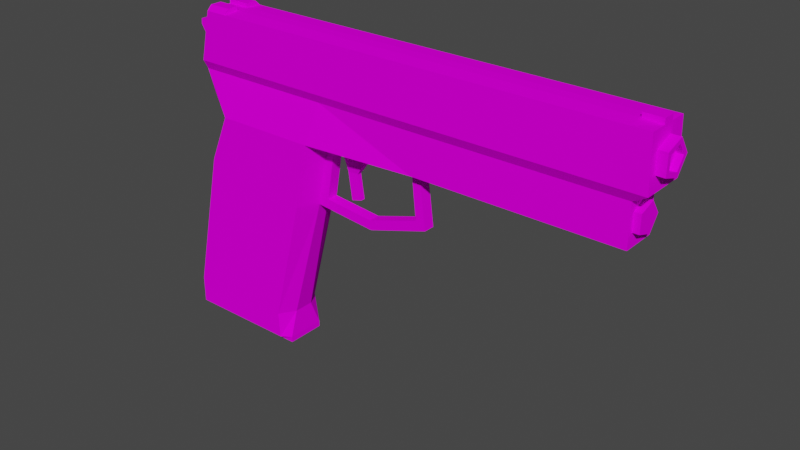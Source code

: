 # Source: pistol_commission.blend  (saved by Blender 2.93.20; exported with 4.5.12 LTS)
import bpy
from mathutils import Matrix  # noqa: F401  (used for matrix-valued properties, if any)

bpy.ops.wm.read_factory_settings(use_empty=True)
scene = bpy.context.scene
scene.name = 'Scene'

# ---- collections
col_collection = bpy.data.collections.new('Collection'); scene.collection.children.link(col_collection)

# ---- images (referenced by path relative to the original .blend; pixels are not part of the script)
import os
ASSET_DIR = os.environ.get("B2B_ASSET_DIR", "")  # directory of the original .blend (textures are referenced by path, not embedded)
HERE = os.path.dirname(os.path.abspath(__file__))  # packed textures are extracted next to this script under _unpacked/

def load_image(name, relpath, width, height, colorspace="sRGB"):
    """Load a texture the original file referenced (path relative to the .blend, or extracted next to this script)."""
    p = next((c for c in (os.path.join(HERE, relpath), os.path.join(ASSET_DIR, relpath)) if relpath and os.path.exists(c)), "")
    if p:
        img = bpy.data.images.load(p, check_existing=True)
        img.name = name
    else:  # same state as the original file: an image datablock whose file is absent (Cycles renders it pink)
        img = bpy.data.images.new(name, width, height)
        img.source = "FILE"
        img.filepath = "//" + (relpath or name)
    img.colorspace_settings.name = colorspace
    return img
img_guitar_and_gunb_texture_jpg = load_image('guitar and gunb texture.jpg', 'guitar and gunb texture.jpg', 1024, 1024, 'sRGB')

# ---- materials (node trees are filled in below, after node groups)
mat_material_001 = bpy.data.materials.new('Material.001')
mat_material_001.use_transparent_shadow = False

# ---- material node trees
mat_material_001.use_nodes = True; mat_material_001.node_tree.nodes.clear()
_N = mat_material_001.node_tree.nodes; _L = mat_material_001.node_tree.links
n0 = _N.new('ShaderNodeBsdfPrincipled'); n0.name = 'Principled BSDF'; n0.location = (10, 300)
n0.distribution = 'GGX'
n0.subsurface_method = 'BURLEY'
n0.inputs[2].default_value = 1.0
n0.inputs[3].default_value = 1.45
n0.inputs[13].default_value = 0.0
n0.inputs[27].default_value = (0.0, 0.0, 0.0, 1.0)
n0.inputs[28].default_value = 1.0
n1 = _N.new('ShaderNodeOutputMaterial'); n1.name = 'Material Output'; n1.location = (300, 300)
n2 = _N.new('ShaderNodeTexImage'); n2.name = 'Image Texture'; n2.location = (-280, 280)
n2.image = img_guitar_and_gunb_texture_jpg
n2.interpolation = 'Closest'
_L.new(n0.outputs[0], n1.inputs[0])
_L.new(n2.outputs[0], n0.inputs[0])
n1.is_active_output = True

# ---- world
world_world = bpy.data.worlds.new('World'); scene.world = world_world
world_world.use_nodes = True; world_world.node_tree.nodes.clear()
_N = world_world.node_tree.nodes; _L = world_world.node_tree.links
n0 = _N.new('ShaderNodeOutputWorld'); n0.name = 'World Output'; n0.location = (300, 300)
n1 = _N.new('ShaderNodeBackground'); n1.name = 'Background'; n1.location = (10, 300)
n1.inputs[0].default_value = (0.05088, 0.05088, 0.05088, 1.0)
_L.new(n1.outputs[0], n0.inputs[0])
n0.is_active_output = True
world_world.color = (0.05088, 0.05088, 0.05088)
world_world.use_sun_shadow = False
world_world.sun_shadow_jitter_overblur = 0.0

# ---- meshes
me_cube_001 = bpy.data.meshes.new('Cube.001')
me_cube_001.from_pydata([(-0.1056, -0.008733, 0.004144), (-0.1039, -0.0113, 0.04577), (-0.1056, 0.008861, 0.004144), (-0.1039, 0.01143, 0.04577), (0.1218, -0.008733, -0.004909), (0.1284, -0.0113, 0.04577), (0.1218, 0.008861, -0.004909), (0.1284, 0.01143, 0.04577), (-0.09488, 0.01347, -0.004909), (-0.09243, 0.01143, 0.04577), (-0.09488, -0.01334, -0.004909), (-0.09243, -0.0113, 0.04577), (-0.03652, 0.01143, 0.04577), (-0.04158, -0.01334, -0.004909), (-0.04158, 0.01347, -0.004909), (-0.03652, -0.0113, 0.04577), (-0.0648, 0.01347, -0.1175), (-0.122, 0.01347, -0.1175), (-0.122, -0.01334, -0.1175), (-0.0648, -0.01334, -0.1175), (-0.04865, 0.01347, -0.03919), (-0.1055, 0.01347, -0.02935), (-0.1055, -0.01334, -0.02935), (-0.04865, -0.01334, -0.03919), (-0.06556, 0.01347, -0.1043), (-0.122, -0.01334, -0.1035), (-0.122, 0.01347, -0.1035), (-0.06556, -0.01334, -0.1043), (-0.1098, -0.0113, 0.02043), (-0.1098, 0.01143, 0.02043), (0.1292, 0.01143, 0.02043), (0.1292, -0.0113, 0.02043), (-0.09834, -0.0113, 0.02043), (-0.09834, 0.01143, 0.02043), (-0.03652, -0.0113, 0.02043), (-0.03652, 0.01143, 0.02043), (-0.1098, 0.008861, 0.01568), (0.1218, 0.008861, 0.01568), (0.1218, -0.008733, 0.01568), (-0.09834, -0.008733, 0.01568), (-0.09834, 0.008861, 0.01568), (-0.03652, -0.008733, 0.01568), (-0.03652, 0.008861, 0.01568), (-0.1098, -0.008733, 0.01568), (0.119, 0.01143, 0.04577), (0.1154, -0.008733, -0.004909), (0.1154, 0.008861, -0.004909), (0.119, -0.0113, 0.04577), (0.1198, -0.0113, 0.02043), (0.1198, 0.01143, 0.02043), (0.1154, 0.008861, 0.01568), (0.1154, -0.008733, 0.01568), (0.01715, 0.008861, -0.004909), (0.01715, -0.0113, 0.04577), (0.01715, -0.0113, 0.02043), (0.01715, -0.008733, 0.01568), (0.01715, 0.01143, 0.04577), (0.01715, -0.008733, -0.004909), (0.01715, 0.01143, 0.02043), (0.01715, 0.008861, 0.01568), (-0.1082, 0.002996, 0.004144), (-0.1082, -0.002868, 0.004144), (-0.1039, -0.002868, 0.04626), (-0.1039, 0.002996, 0.04626), (0.1218, -0.002868, -0.004909), (0.1218, 0.002996, -0.004909), (0.1284, 0.002996, 0.04577), (0.1284, -0.002868, 0.04577), (-0.09243, 0.002996, 0.04626), (-0.09243, -0.002868, 0.04626), (-0.09834, 0.002996, -0.004909), (-0.09834, -0.002868, -0.004909), (-0.03652, 0.002996, 0.04626), (-0.03652, -0.002868, 0.04626), (-0.03257, 0.002996, -0.004909), (-0.03257, -0.002868, -0.004909), (-0.1255, 0.01021, -0.1175), (-0.1255, -0.01008, -0.1175), (-0.05975, 0.01021, -0.1175), (-0.05975, -0.01008, -0.1175), (-0.03776, -0.002868, -0.0349), (-0.03776, 0.002996, -0.0349), (-0.109, 0.002996, -0.02935), (-0.109, -0.002868, -0.02935), (-0.06051, -0.005175, -0.1043), (-0.06051, 0.005303, -0.1043), (-0.1255, 0.002996, -0.1035), (-0.1255, -0.002868, -0.1035), (0.1292, 0.002996, 0.02043), (0.1292, -0.002868, 0.02043), (-0.1098, -0.002868, 0.02043), (-0.1098, 0.002996, 0.02043), (-0.1098, -0.002868, 0.01568), (-0.1098, 0.002996, 0.01568), (0.1218, 0.002996, 0.01568), (0.1218, -0.002868, 0.01568), (0.119, 0.002996, 0.04626), (0.119, -0.002868, 0.04626), (0.1154, 0.002996, -0.004909), (0.1154, -0.002868, -0.004909), (0.01288, 0.002996, -0.004909), (0.01288, -0.002868, -0.004909), (0.01715, 0.002996, 0.04626), (0.01715, -0.002868, 0.04626), (-0.1039, 0.008861, 0.04829), (-0.1039, 0.002996, 0.04829), (-0.01165, -0.002868, -0.03751), (-0.01165, 0.002996, -0.03751), (0.01536, 0.002996, -0.02915), (0.01536, -0.002868, -0.02915), (-0.09243, -0.008733, 0.04829), (-0.1039, -0.008733, 0.04829), (-0.09243, 0.008861, 0.04829), (-0.09243, -0.002868, 0.04829), (-0.1039, -0.002868, 0.04829), (-0.09243, 0.002996, 0.04829), (0.1284, 0.002996, 0.04845), (0.1284, -0.002868, 0.04845), (0.119, 0.002996, 0.04845), (0.119, -0.002868, 0.04845), (-0.1255, 0.01021, -0.1205), (-0.1255, -0.01008, -0.1205), (-0.05975, 0.01021, -0.1205), (-0.05975, -0.01008, -0.1205), (-0.0436, -0.002868, -0.03919), (-0.01116, -0.002868, -0.04244), (0.01715, 0.002996, -0.004909), (-0.03652, 0.002996, -0.004909), (0.01715, -0.002868, -0.004909), (-0.03652, -0.002868, -0.004909), (-0.0436, 0.002996, -0.03919), (-0.01116, 0.002996, -0.04244), (0.02069, -0.002868, -0.03257), (0.02069, 0.002996, -0.03257), (-0.01311, 0.002996, -0.007076), (-0.0281, 0.002996, -0.007076), (-0.01311, -0.002868, -0.007076), (-0.0281, -0.002868, -0.007076), (-0.0203, 0.001195, -0.0176), (-0.02608, 0.001195, -0.0176), (-0.0203, -0.001067, -0.0176), (-0.02608, -0.001067, -0.0176), (-0.01842, 0.001195, -0.03021), (-0.024, 0.001195, -0.0317), (-0.01842, -0.001067, -0.03021), (-0.024, -0.001067, -0.0317), (-0.1104, -0.002899, 0.03948), (-0.1104, 0.002965, 0.03948), (-0.1189, 0.003073, 0.03478), (-0.1189, -0.002791, 0.03478), (-0.1186, -0.002822, 0.0375), (-0.1186, 0.003042, 0.0375), (0.0903, 0.007069, 0.006319), (0.1251, 0.007069, 0.006319), (0.0903, 0.001956, -0.0007176), (0.1251, 0.001956, -0.0007176), (0.0903, -0.006316, 0.00197), (0.1251, -0.006316, 0.00197), (0.0903, -0.006316, 0.01067), (0.1251, -0.006316, 0.01067), (0.0903, 0.001956, 0.01336), (0.1251, 0.001956, 0.01336), (0.0903, 0.008212, 0.03283), (0.1332, 0.005514, 0.03283), (0.0903, 0.002309, 0.0247), (0.1332, 0.001476, 0.02727), (0.0903, -0.007241, 0.02781), (0.1332, -0.005059, 0.02939), (0.0903, -0.007241, 0.03785), (0.1332, -0.005059, 0.03626), (0.0903, 0.002309, 0.04095), (0.1332, 0.001476, 0.03839), (0.1332, 0.002309, 0.0247), (0.1332, 0.008212, 0.03283), (0.1332, -0.007241, 0.02781), (0.1332, -0.007241, 0.03785), (0.1332, 0.002309, 0.04095), (0.1299, 0.001476, 0.02727), (0.1299, 0.005514, 0.03283), (0.1299, -0.005059, 0.02939), (0.1299, -0.005059, 0.03626), (0.1299, 0.001476, 0.03839)], [], [(91, 63, 3, 29), (49, 44, 7, 30), (89, 67, 5, 31), (32, 11, 1, 28), (99, 64, 4, 45), (68, 9, 112, 115), (73, 69, 11, 15), (61, 71, 10, 0), (34, 15, 11, 32), (29, 3, 9, 33), (54, 53, 15, 34), (103, 73, 15, 53), (26, 24, 16, 17), (33, 9, 12, 35), (77, 79, 19, 18), (27, 25, 18, 19), (86, 26, 17, 76), (84, 27, 19, 79), (129, 13, 23, 124), (70, 8, 21, 82), (13, 10, 22, 23), (8, 14, 20, 21), (124, 23, 27, 84), (82, 21, 26, 86), (23, 22, 25, 27), (21, 20, 24, 26), (40, 33, 35, 42), (55, 54, 34, 41), (36, 29, 33, 40), (41, 34, 32, 39), (39, 32, 28, 43), (95, 89, 31, 38), (50, 49, 30, 37), (93, 91, 29, 36), (60, 93, 36, 2), (46, 50, 37, 6), (64, 95, 38, 4), (10, 39, 43, 0), (13, 41, 39, 10), (2, 36, 40, 8), (57, 55, 41, 13), (8, 40, 42, 14), (4, 38, 51, 45), (52, 59, 50, 46), (59, 58, 49, 50), (38, 31, 48, 51), (67, 97, 47, 5), (31, 5, 47, 48), (128, 99, 45, 57), (58, 56, 44, 49), (35, 12, 56, 58), (129, 128, 57, 13), (42, 35, 58, 59), (14, 42, 59, 52), (45, 51, 55, 57), (51, 48, 54, 55), (97, 103, 53, 47), (48, 47, 53, 54), (44, 56, 102, 96), (96, 102, 103, 97), (14, 52, 126, 127), (124, 130, 131, 125), (52, 46, 98, 126), (126, 98, 99, 128), (7, 44, 96, 66), (66, 96, 118, 116), (6, 37, 94, 65), (65, 94, 95, 64), (0, 43, 92, 61), (61, 92, 93, 60), (43, 28, 90, 92), (92, 90, 91, 93), (37, 30, 88, 94), (94, 88, 89, 95), (22, 83, 87, 25), (83, 82, 86, 87), (20, 130, 85, 24), (130, 124, 84, 85), (10, 71, 83, 22), (71, 70, 82, 83), (14, 127, 130, 20), (24, 85, 78, 16), (85, 84, 79, 78), (25, 87, 77, 18), (87, 86, 76, 77), (17, 16, 78, 76), (79, 77, 121, 123), (56, 12, 72, 102), (102, 72, 73, 103), (2, 8, 70, 60), (60, 70, 71, 61), (12, 9, 68, 72), (72, 68, 69, 73), (11, 69, 113, 110), (68, 63, 62, 69), (46, 6, 65, 98), (98, 65, 64, 99), (30, 7, 66, 88), (88, 66, 67, 89), (28, 1, 62, 90), (149, 150, 151, 148), (113, 114, 111, 110), (133, 132, 125, 131), (126, 128, 132, 133), (112, 104, 105, 115), (69, 62, 114, 113), (62, 1, 111, 114), (3, 63, 105, 104), (9, 3, 104, 112), (1, 11, 110, 111), (63, 68, 115, 105), (116, 118, 119, 117), (96, 97, 119, 118), (67, 66, 116, 117), (97, 67, 117, 119), (120, 122, 123, 121), (78, 79, 123, 122), (77, 76, 120, 121), (76, 78, 122, 120), (106, 80, 124, 125), (100, 74, 127, 126), (75, 101, 128, 129), (74, 81, 130, 127), (80, 75, 129, 124), (81, 107, 131, 130), (101, 109, 132, 128), (108, 100, 126, 133), (107, 108, 133, 131), (109, 106, 125, 132), (107, 106, 109, 108), (81, 74, 75, 80), (106, 107, 81, 80), (74, 100, 134, 135), (101, 100, 108, 109), (137, 135, 139, 141), (101, 75, 137, 136), (100, 101, 136, 134), (75, 74, 135, 137), (138, 140, 144, 142), (135, 134, 138, 139), (134, 136, 140, 138), (136, 137, 141, 140), (143, 142, 144, 145), (140, 141, 145, 144), (141, 139, 143, 145), (139, 138, 142, 143), (146, 147, 151, 150), (90, 62, 146), (62, 63, 147, 146), (63, 91, 147), (91, 90, 149, 148), (147, 91, 148, 151), (90, 146, 150, 149), (152, 153, 155, 154), (154, 155, 157, 156), (156, 157, 159, 158), (155, 153, 161, 159, 157), (158, 159, 161, 160), (160, 161, 153, 152), (162, 173, 172, 164), (164, 172, 174, 166), (166, 174, 175, 168), (163, 171, 181, 178), (168, 175, 176, 170), (170, 176, 173, 162), (163, 165, 172, 173), (165, 167, 174, 172), (167, 169, 175, 174), (169, 171, 176, 175), (171, 163, 173, 176), (177, 178, 181, 180, 179), (169, 167, 179, 180), (165, 163, 178, 177), (171, 169, 180, 181), (167, 165, 177, 179)])
_uv = me_cube_001.uv_layers.new(name='UVMap')
_uv.uv.foreach_set('vector', [0.5879, 0.9296, 0.5879, 0.8902, 0.5749, 0.8902, 0.5749, 0.9296, 0.5006, 0.9106, 0.503, 0.9511, 0.4878, 0.9515, 0.4855, 0.911, 0.5657, 0.9205, 0.5887, 0.9205, 0.5887, 0.9282, 0.5657, 0.9282, 0.8493, 0.9, 0.841, 0.9406, 0.8593, 0.9401, 0.8676, 0.8994, 0.5108, 0.9302, 0.5011, 0.9305, 0.5013, 0.9369, 0.511, 0.9367, 0.4771, 0.9368, 0.4771, 0.9238, 0.481, 0.9278, 0.481, 0.9368, 0.6018, 0.9211, 0.5636, 0.9211, 0.5636, 0.9128, 0.6018, 0.9128, 0.6885, 0.9034, 0.7023, 0.9034, 0.7075, 0.9195, 0.6924, 0.9124, 0.7505, 0.9027, 0.7516, 0.9431, 0.841, 0.9406, 0.8493, 0.9, 0.8675, 0.9004, 0.8592, 0.9411, 0.8409, 0.9417, 0.8492, 0.9009, 0.6647, 0.9051, 0.6658, 0.9455, 0.7516, 0.9431, 0.7505, 0.9027, 0.6385, 0.9211, 0.6018, 0.9211, 0.6018, 0.9128, 0.6385, 0.9128, 0.8816, 0.7016, 0.7913, 0.7029, 0.7895, 0.6819, 0.881, 0.6794, 0.8492, 0.9009, 0.8409, 0.9417, 0.7515, 0.9442, 0.7504, 0.9037, 0.5623, 0.9194, 0.6627, 0.9194, 0.655, 0.9244, 0.5676, 0.9244, 0.7913, 0.7028, 0.8816, 0.7016, 0.881, 0.6794, 0.7895, 0.6819, 0.4142, 0.1815, 0.4236, 0.1838, 0.4264, 0.1712, 0.4235, 0.1704, 0.4172, 0.1934, 0.4111, 0.1933, 0.4111, 0.1834, 0.4135, 0.1836, 0.4189, 0.2687, 0.4111, 0.2685, 0.4111, 0.2426, 0.4189, 0.2428, 0.3946, 0.2721, 0.404, 0.2744, 0.4089, 0.2517, 0.3995, 0.2494, 0.7574, 0.8624, 0.8462, 0.8538, 0.8452, 0.8161, 0.7672, 0.8074, 0.8461, 0.8531, 0.7574, 0.8628, 0.7672, 0.8066, 0.8452, 0.8154, 0.4189, 0.2428, 0.4111, 0.2426, 0.4111, 0.1933, 0.4172, 0.1934, 0.3995, 0.2494, 0.4089, 0.2517, 0.4236, 0.1838, 0.4142, 0.1815, 0.7672, 0.8074, 0.8452, 0.8161, 0.8816, 0.7016, 0.7913, 0.7028, 0.8452, 0.8154, 0.7672, 0.8066, 0.7913, 0.7017, 0.8816, 0.7004, 0.849, 0.8933, 0.8492, 0.9009, 0.7504, 0.9037, 0.7502, 0.8961, 0.6645, 0.8972, 0.6647, 0.9051, 0.7505, 0.9027, 0.7503, 0.8948, 0.8673, 0.8928, 0.8675, 0.9004, 0.8492, 0.9009, 0.849, 0.8933, 0.7503, 0.8948, 0.7505, 0.9027, 0.8493, 0.9, 0.8491, 0.8921, 0.8491, 0.8921, 0.8493, 0.9, 0.8676, 0.8994, 0.8674, 0.8916, 0.7097, 0.9151, 0.7218, 0.9151, 0.7218, 0.9281, 0.7097, 0.9241, 0.5073, 0.9029, 0.5006, 0.9106, 0.4855, 0.911, 0.4972, 0.9032, 0.5879, 0.9256, 0.5879, 0.9184, 0.5749, 0.9184, 0.5789, 0.9256, 0.6047, 0.8784, 0.6047, 0.8958, 0.5957, 0.8958, 0.5957, 0.8786, 0.5064, 0.8804, 0.5074, 0.9017, 0.4973, 0.902, 0.4963, 0.8807, 0.5771, 0.8976, 0.5771, 0.9292, 0.5681, 0.9292, 0.5681, 0.8976, 0.8462, 0.8538, 0.8491, 0.8921, 0.8674, 0.8916, 0.8638, 0.8672, 0.7574, 0.8624, 0.7503, 0.8948, 0.8491, 0.8921, 0.8462, 0.8538, 0.8637, 0.8684, 0.8673, 0.8928, 0.849, 0.8933, 0.8461, 0.8543, 0.6635, 0.8649, 0.6645, 0.8972, 0.7503, 0.8948, 0.7574, 0.8624, 0.8461, 0.8531, 0.8491, 0.8922, 0.7503, 0.8949, 0.7574, 0.8628, 0.4963, 0.8779, 0.4973, 0.9019, 0.5074, 0.9016, 0.5064, 0.8776, 0.6635, 0.8688, 0.6645, 0.8973, 0.5074, 0.9017, 0.5064, 0.8804, 0.6644, 0.8985, 0.6646, 0.906, 0.5006, 0.9106, 0.5073, 0.9029, 0.4973, 0.9019, 0.4855, 0.9101, 0.5007, 0.9097, 0.5074, 0.9016, 0.7146, 0.9211, 0.7081, 0.9211, 0.7081, 0.9128, 0.7146, 0.9128, 0.4855, 0.9101, 0.4879, 0.9505, 0.5031, 0.95, 0.5007, 0.9097, 0.6608, 0.9264, 0.5108, 0.9302, 0.511, 0.9367, 0.661, 0.9329, 0.6646, 0.906, 0.6657, 0.9465, 0.503, 0.9511, 0.5006, 0.9106, 0.7504, 0.9037, 0.7515, 0.9442, 0.6657, 0.9465, 0.6646, 0.906, 0.7428, 0.9243, 0.6608, 0.9264, 0.661, 0.9329, 0.7508, 0.9357, 0.7502, 0.8961, 0.7504, 0.9037, 0.6646, 0.906, 0.6644, 0.8985, 0.7574, 0.8628, 0.7503, 0.8949, 0.6645, 0.8973, 0.6635, 0.8688, 0.5064, 0.8776, 0.5074, 0.9016, 0.6645, 0.8972, 0.6635, 0.8649, 0.5074, 0.9016, 0.5007, 0.9097, 0.6647, 0.9051, 0.6645, 0.8972, 0.7081, 0.9211, 0.6385, 0.9211, 0.6385, 0.9128, 0.7081, 0.9128, 0.5007, 0.9097, 0.5031, 0.95, 0.6658, 0.9455, 0.6647, 0.9051, 0.7081, 0.9352, 0.6385, 0.9352, 0.6385, 0.9269, 0.7081, 0.9269, 0.7081, 0.9269, 0.6385, 0.9269, 0.6385, 0.9211, 0.7081, 0.9211, 0.75, 0.9061, 0.6605, 0.9135, 0.6607, 0.9199, 0.7426, 0.9179, 0.4674, 0.9056, 0.4674, 0.9001, 0.4974, 0.9001, 0.4974, 0.9056, 0.6605, 0.9135, 0.5105, 0.9173, 0.5106, 0.9237, 0.6607, 0.9199, 0.6607, 0.9199, 0.5106, 0.9237, 0.5108, 0.9302, 0.6608, 0.9264, 0.7146, 0.9352, 0.7081, 0.9352, 0.7081, 0.9269, 0.7146, 0.9269, 0.6924, 0.9189, 0.6924, 0.9044, 0.6965, 0.9044, 0.6965, 0.9189, 0.5951, 0.8976, 0.5951, 0.9292, 0.5861, 0.9292, 0.5861, 0.8976, 0.4848, 0.8996, 0.504, 0.8996, 0.504, 0.9051, 0.4848, 0.9051, 0.6227, 0.8786, 0.6227, 0.8958, 0.6137, 0.8958, 0.6137, 0.8784, 0.6207, 0.905, 0.6207, 0.8906, 0.628, 0.8906, 0.628, 0.905, 0.6058, 0.9256, 0.6098, 0.9184, 0.5968, 0.9184, 0.5968, 0.9256, 0.5968, 0.9256, 0.5968, 0.9184, 0.5879, 0.9184, 0.5879, 0.9256, 0.7097, 0.8971, 0.7218, 0.8932, 0.7218, 0.9061, 0.7097, 0.9061, 0.4873, 0.8933, 0.4873, 0.8859, 0.4928, 0.8859, 0.4928, 0.8933, 0.4089, 0.2517, 0.3995, 0.2494, 0.4142, 0.1815, 0.4236, 0.1838, 0.6947, 0.9191, 0.6947, 0.928, 0.5795, 0.928, 0.5795, 0.9191, 0.4312, 0.2426, 0.4233, 0.2428, 0.425, 0.1934, 0.4312, 0.1933, 0.6941, 0.9122, 0.6941, 0.9212, 0.5931, 0.9247, 0.5931, 0.9086, 0.404, 0.2744, 0.3946, 0.2721, 0.3995, 0.2494, 0.4089, 0.2517, 0.7333, 0.9191, 0.7333, 0.928, 0.6947, 0.928, 0.6947, 0.9191, 0.4312, 0.2685, 0.4233, 0.2687, 0.4233, 0.2428, 0.4312, 0.2426, 0.4312, 0.1933, 0.425, 0.1934, 0.4287, 0.1836, 0.4312, 0.1834, 0.5931, 0.9086, 0.5931, 0.9247, 0.573, 0.9322, 0.573, 0.9011, 0.4236, 0.1838, 0.4142, 0.1815, 0.4235, 0.1704, 0.4264, 0.1712, 0.5795, 0.9191, 0.5795, 0.928, 0.5582, 0.9391, 0.5582, 0.908, 0.6574, 0.9194, 0.57, 0.9194, 0.5623, 0.9144, 0.6627, 0.9144, 0.5718, 0.9247, 0.6726, 0.9265, 0.6726, 0.9311, 0.5717, 0.9294, 0.6385, 0.9352, 0.6018, 0.9352, 0.6018, 0.9269, 0.6385, 0.9269, 0.6385, 0.9269, 0.6018, 0.9269, 0.6018, 0.9211, 0.6385, 0.9211, 0.6924, 0.8854, 0.7075, 0.8784, 0.7023, 0.8944, 0.6885, 0.8944, 0.628, 0.905, 0.628, 0.9215, 0.6207, 0.9215, 0.6207, 0.905, 0.6018, 0.9352, 0.5636, 0.9352, 0.5636, 0.9269, 0.6018, 0.9269, 0.6018, 0.9269, 0.5636, 0.9269, 0.5636, 0.9211, 0.6018, 0.9211, 0.4771, 0.9238, 0.4771, 0.9368, 0.4733, 0.9368, 0.4733, 0.9278, 0.5636, 0.9269, 0.5558, 0.9269, 0.5558, 0.9211, 0.5636, 0.9211, 0.5105, 0.9173, 0.5008, 0.9175, 0.501, 0.924, 0.5106, 0.9237, 0.5106, 0.9237, 0.501, 0.924, 0.5011, 0.9305, 0.5108, 0.9302, 0.5657, 0.9076, 0.5887, 0.9076, 0.5887, 0.9152, 0.5657, 0.9152, 0.4842, 0.8969, 0.5079, 0.8969, 0.5079, 0.9024, 0.4842, 0.9024, 0.6098, 0.9296, 0.6098, 0.8902, 0.5968, 0.8902, 0.5968, 0.9296, 0.5968, 0.9296, 0.5968, 0.8902, 0.5879, 0.8902, 0.5879, 0.9296, 0.5167, 0.9391, 0.5167, 0.9216, 0.5257, 0.9216, 0.5257, 0.9391, 0.528, 0.9001, 0.528, 0.9056, 0.4974, 0.9056, 0.4974, 0.9001, 0.5051, 0.8933, 0.5051, 0.8988, 0.4794, 0.8988, 0.4794, 0.8933, 0.4919, 0.94, 0.4919, 0.9224, 0.5009, 0.9224, 0.5009, 0.94, 0.515, 0.9381, 0.515, 0.9205, 0.5189, 0.9205, 0.5189, 0.9381, 0.5212, 0.9228, 0.5341, 0.9228, 0.5302, 0.9267, 0.5212, 0.9267, 0.4992, 0.9228, 0.5122, 0.9228, 0.5122, 0.9267, 0.5032, 0.9267, 0.488, 0.9399, 0.488, 0.9224, 0.4919, 0.9224, 0.4919, 0.94, 0.5296, 0.9215, 0.5296, 0.9391, 0.5257, 0.9391, 0.5257, 0.9216, 0.5191, 0.9388, 0.5191, 0.9212, 0.523, 0.9212, 0.523, 0.9388, 0.7109, 0.9189, 0.7109, 0.9044, 0.7199, 0.9044, 0.7199, 0.9189, 0.6463, 0.9183, 0.6463, 0.9273, 0.6422, 0.9273, 0.6422, 0.9183, 0.5974, 0.9256, 0.6064, 0.9256, 0.6064, 0.9297, 0.5974, 0.9297, 0.6965, 0.9189, 0.6965, 0.9044, 0.7006, 0.9044, 0.7006, 0.9189, 0.4623, 0.9178, 0.5298, 0.9178, 0.5298, 0.9387, 0.4623, 0.9387, 0.6137, 0.9199, 0.5826, 0.9199, 0.5826, 0.9152, 0.6137, 0.9152, 0.6223, 0.9156, 0.5912, 0.9156, 0.5912, 0.911, 0.6223, 0.911, 0.5717, 0.9294, 0.6726, 0.9311, 0.6725, 0.9358, 0.5717, 0.934, 0.505, 0.9276, 0.5057, 0.9341, 0.5046, 0.9355, 0.5038, 0.9275, 0.4879, 0.9318, 0.4879, 0.9206, 0.4879, 0.9197, 0.4879, 0.9329, 0.5131, 0.9328, 0.5131, 0.9216, 0.5131, 0.9205, 0.5131, 0.9338, 0.5038, 0.9224, 0.4964, 0.9211, 0.4954, 0.9196, 0.5038, 0.9214, 0.5057, 0.9341, 0.5131, 0.9328, 0.5131, 0.9338, 0.5046, 0.9355, 0.4964, 0.9211, 0.4958, 0.9275, 0.4946, 0.9277, 0.4954, 0.9196, 0.5131, 0.9216, 0.5071, 0.921, 0.5062, 0.9196, 0.5131, 0.9205, 0.4978, 0.9342, 0.5038, 0.9336, 0.5038, 0.9346, 0.497, 0.9355, 0.4958, 0.9275, 0.4978, 0.9342, 0.497, 0.9355, 0.4946, 0.9277, 0.5071, 0.921, 0.505, 0.9276, 0.5038, 0.9275, 0.5062, 0.9196, 0.5004, 0.8953, 0.5004, 0.8898, 0.5257, 0.8898, 0.5257, 0.8953, 0.4906, 0.8916, 0.5188, 0.8916, 0.5188, 0.8971, 0.4906, 0.8971, 0.5004, 0.8898, 0.5004, 0.8953, 0.4759, 0.8953, 0.4759, 0.8898, 0.6536, 0.8979, 0.5839, 0.8966, 0.6236, 0.9007, 0.6466, 0.9011, 0.5093, 0.892, 0.5093, 0.8975, 0.4868, 0.8975, 0.4868, 0.892, 0.5079, 0.8869, 0.5079, 0.8924, 0.4982, 0.8907, 0.4982, 0.8886, 0.5839, 0.8966, 0.6536, 0.8979, 0.6466, 0.9011, 0.6236, 0.9006, 0.5112, 0.8975, 0.5112, 0.903, 0.4868, 0.903, 0.4868, 0.8975, 0.5017, 0.8942, 0.5072, 0.8942, 0.5072, 0.8982, 0.5017, 0.8982, 0.4969, 0.8941, 0.4969, 0.8962, 0.4852, 0.8962, 0.4852, 0.8941, 0.6466, 0.9011, 0.6236, 0.9007, 0.6344, 0.917, 0.6433, 0.9171, 0.507, 0.8924, 0.507, 0.8979, 0.4969, 0.8962, 0.4969, 0.8941, 0.6236, 0.9006, 0.6466, 0.9011, 0.6433, 0.9173, 0.6344, 0.9172, 0.5017, 0.8972, 0.5071, 0.8972, 0.5071, 0.8993, 0.5017, 0.8993, 0.6344, 0.9172, 0.6433, 0.9173, 0.6397, 0.9388, 0.6312, 0.9364, 0.4982, 0.8886, 0.4982, 0.8907, 0.4852, 0.8907, 0.4852, 0.8886, 0.6433, 0.9171, 0.6344, 0.917, 0.6312, 0.9362, 0.6397, 0.9387, 0.7161, 0.907, 0.7071, 0.907, 0.7071, 0.907, 0.7161, 0.907, 0.579, 0.9013, 0.579, 0.9333, 0.5851, 0.9239, 0.7161, 0.907, 0.7071, 0.907, 0.7071, 0.907, 0.7161, 0.907, 0.579, 0.9333, 0.579, 0.9013, 0.5851, 0.9239, 0.5879, 0.9184, 0.5968, 0.9184, 0.5968, 0.9184, 0.5879, 0.9184, 0.5851, 0.9239, 0.579, 0.9013, 0.5939, 0.9159, 0.5943, 0.9193, 0.579, 0.9013, 0.5851, 0.9239, 0.5943, 0.9193, 0.5939, 0.9159, 0.5642, 0.9087, 0.6836, 0.9087, 0.6836, 0.9132, 0.5642, 0.9132, 0.5642, 0.9132, 0.6836, 0.9132, 0.6836, 0.9177, 0.5642, 0.9177, 0.5642, 0.9177, 0.6836, 0.9177, 0.6836, 0.9222, 0.5642, 0.9222, 0.764, 0.9081, 0.7563, 0.9136, 0.7486, 0.9081, 0.7515, 0.899, 0.761, 0.899, 0.5642, 0.9222, 0.6836, 0.9222, 0.6836, 0.9267, 0.5642, 0.9267, 0.5642, 0.9267, 0.6836, 0.9267, 0.6836, 0.9312, 0.5642, 0.9312, 0.5642, 0.9087, 0.6836, 0.9087, 0.6836, 0.9132, 0.5642, 0.9132, 0.5642, 0.9132, 0.6836, 0.9132, 0.6836, 0.9177, 0.5642, 0.9177, 0.5642, 0.9177, 0.6836, 0.9177, 0.6836, 0.9222, 0.5642, 0.9222, 0.884, 0.9191, 0.8939, 0.92, 0.8939, 0.92, 0.884, 0.9191, 0.5642, 0.9222, 0.6836, 0.9222, 0.6836, 0.9267, 0.5642, 0.9267, 0.5642, 0.9267, 0.6836, 0.9267, 0.6836, 0.9312, 0.5642, 0.9312, 0.8451, 0.9045, 0.8412, 0.9136, 0.8374, 0.9145, 0.8431, 0.9012, 0.8412, 0.9136, 0.8486, 0.9202, 0.8483, 0.924, 0.8374, 0.9145, 0.8486, 0.9202, 0.8571, 0.9151, 0.8607, 0.9166, 0.8483, 0.924, 0.8571, 0.9151, 0.8549, 0.9054, 0.8575, 0.9025, 0.8607, 0.9166, 0.8549, 0.9054, 0.8451, 0.9045, 0.8431, 0.9012, 0.8575, 0.9025, 0.8801, 0.9282, 0.884, 0.9191, 0.8939, 0.92, 0.8961, 0.9297, 0.8876, 0.9348, 0.8961, 0.9297, 0.8876, 0.9348, 0.8876, 0.9348, 0.8961, 0.9297, 0.8801, 0.9282, 0.884, 0.9191, 0.884, 0.9191, 0.8801, 0.9282, 0.8939, 0.92, 0.8961, 0.9297, 0.8961, 0.9297, 0.8939, 0.92, 0.8876, 0.9348, 0.8801, 0.9282, 0.8801, 0.9282, 0.8876, 0.9348])
me_cube_001.materials.append(mat_material_001)
me_cube_001.use_remesh_fix_poles = True
me_cube_001.use_remesh_preserve_attributes = False
me_cube_001.update()

# ---- objects
ob_gun = bpy.data.objects.new('gun', me_cube_001)

# ---- transforms, parenting, visibility, modifiers, constraints
ob_gun.location = (0.0, 0.0, 0.0)

# ---- collection membership
col_collection.objects.link(ob_gun)

# ---- scene / render settings (as saved in the file)
scene.frame_start = 1; scene.frame_end = 250; scene.frame_set(1)
scene.render.engine = 'BLENDER_EEVEE_NEXT'
scene.cycles.use_denoising = False
scene.cycles.samples = 128
scene.cycles.sampling_pattern = 'TABULATED_SOBOL'
scene.cycles.use_adaptive_sampling = False
scene.cycles.use_light_tree = False
scene.view_settings.view_transform = 'Filmic'
bpy.context.view_layer.update()

# ---- added for rendering (the .blend has no active camera and no usable light): camera, sun
cam_auto = bpy.data.cameras.new('AutoCamera')
cam_auto.lens = 50.0
cam_auto.sensor_width = 36.0
cam_auto.clip_end = 1000.0
ob_auto_camera = bpy.data.objects.new('AutoCamera', cam_auto)
scene.collection.objects.link(ob_auto_camera)
ob_auto_camera.location = (0.290846, -0.34431, 0.193553)
ob_auto_camera.rotation_euler = (1.09748, -7.21219e-08, 0.694738)
scene.camera = ob_auto_camera
light_auto_sun = bpy.data.lights.new('AutoSun', 'SUN')
light_auto_sun.energy = 3.0
light_auto_sun.angle = 0.0523599
ob_auto_sun = bpy.data.objects.new('AutoSun', light_auto_sun)
scene.collection.objects.link(ob_auto_sun)
ob_auto_sun.rotation_euler = (0.872665, 0.174533, 0.523599)
bpy.context.view_layer.update()
